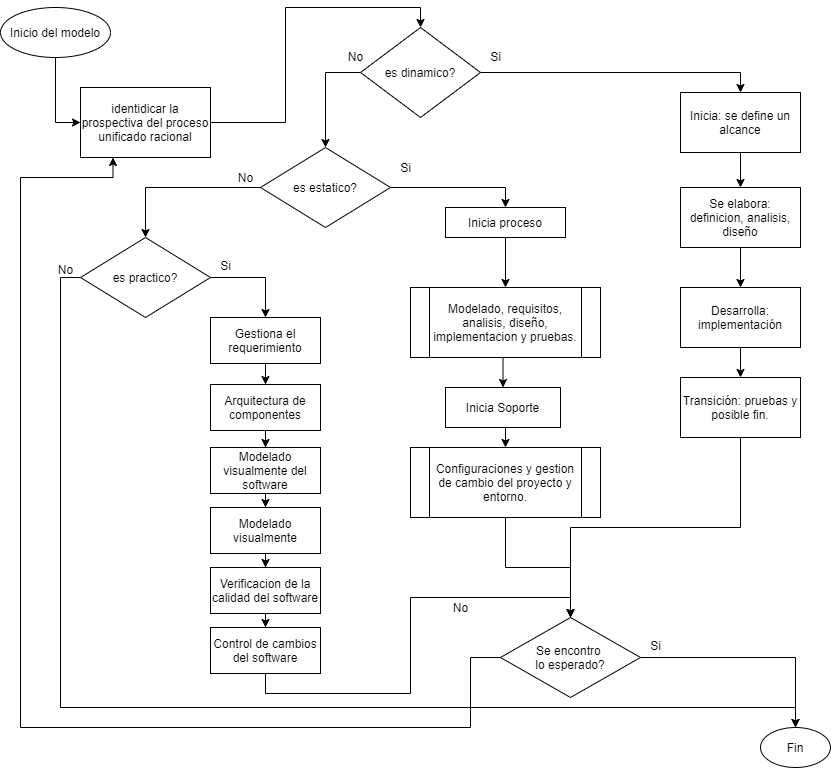

The diagram above was exported from draw.io. Its source (the exported page's mxGraphModel, read from the mxfile embedded in the PNG):
<mxGraphModel dx="892" dy="762" grid="1" gridSize="10" guides="1" tooltips="1" connect="1" arrows="1" fold="1" page="1" pageScale="1" pageWidth="1169" pageHeight="827" math="0" shadow="0">
  <root>
    <mxCell id="0" />
    <mxCell id="1" parent="0" />
    <mxCell id="13" style="edgeStyle=orthogonalEdgeStyle;rounded=0;orthogonalLoop=1;jettySize=auto;html=1;exitX=0.5;exitY=1;exitDx=0;exitDy=0;entryX=0;entryY=0.5;entryDx=0;entryDy=0;" edge="1" parent="1" source="2" target="12">
      <mxGeometry relative="1" as="geometry" />
    </mxCell>
    <mxCell id="2" value="Inicio del modelo" style="ellipse;whiteSpace=wrap;html=1;" vertex="1" parent="1">
      <mxGeometry x="20" y="60" width="110" height="50" as="geometry" />
    </mxCell>
    <mxCell id="17" style="edgeStyle=orthogonalEdgeStyle;rounded=0;orthogonalLoop=1;jettySize=auto;html=1;exitX=0;exitY=0.5;exitDx=0;exitDy=0;entryX=0.5;entryY=0;entryDx=0;entryDy=0;" edge="1" parent="1" source="7" target="8">
      <mxGeometry relative="1" as="geometry" />
    </mxCell>
    <mxCell id="24" style="edgeStyle=orthogonalEdgeStyle;rounded=0;orthogonalLoop=1;jettySize=auto;html=1;exitX=1;exitY=0.5;exitDx=0;exitDy=0;entryX=0.5;entryY=0;entryDx=0;entryDy=0;" edge="1" parent="1" source="7" target="21">
      <mxGeometry relative="1" as="geometry" />
    </mxCell>
    <mxCell id="7" value="es dinamico?" style="rhombus;whiteSpace=wrap;html=1;" vertex="1" parent="1">
      <mxGeometry x="380" y="80" width="120" height="90" as="geometry" />
    </mxCell>
    <mxCell id="18" style="edgeStyle=orthogonalEdgeStyle;rounded=0;orthogonalLoop=1;jettySize=auto;html=1;exitX=0;exitY=0.5;exitDx=0;exitDy=0;" edge="1" parent="1" source="8" target="9">
      <mxGeometry relative="1" as="geometry" />
    </mxCell>
    <mxCell id="32" style="edgeStyle=orthogonalEdgeStyle;rounded=0;orthogonalLoop=1;jettySize=auto;html=1;exitX=1;exitY=0.5;exitDx=0;exitDy=0;entryX=0.5;entryY=0;entryDx=0;entryDy=0;" edge="1" parent="1" source="8" target="31">
      <mxGeometry relative="1" as="geometry" />
    </mxCell>
    <mxCell id="8" value="es estatico?" style="rhombus;whiteSpace=wrap;html=1;" vertex="1" parent="1">
      <mxGeometry x="280" y="200" width="130" height="80" as="geometry" />
    </mxCell>
    <mxCell id="44" style="edgeStyle=orthogonalEdgeStyle;rounded=0;orthogonalLoop=1;jettySize=auto;html=1;exitX=1;exitY=0.5;exitDx=0;exitDy=0;entryX=0.5;entryY=0;entryDx=0;entryDy=0;" edge="1" parent="1" source="9" target="43">
      <mxGeometry relative="1" as="geometry" />
    </mxCell>
    <mxCell id="67" style="edgeStyle=orthogonalEdgeStyle;rounded=0;orthogonalLoop=1;jettySize=auto;html=1;exitX=0;exitY=0.5;exitDx=0;exitDy=0;entryX=0.5;entryY=0;entryDx=0;entryDy=0;" edge="1" parent="1" source="9" target="65">
      <mxGeometry relative="1" as="geometry">
        <Array as="points">
          <mxPoint x="80" y="330" />
          <mxPoint x="80" y="760" />
          <mxPoint x="815" y="760" />
        </Array>
      </mxGeometry>
    </mxCell>
    <mxCell id="9" value="es practico?" style="rhombus;whiteSpace=wrap;html=1;" vertex="1" parent="1">
      <mxGeometry x="100" y="290" width="130" height="80" as="geometry" />
    </mxCell>
    <mxCell id="14" style="edgeStyle=orthogonalEdgeStyle;rounded=0;orthogonalLoop=1;jettySize=auto;html=1;exitX=1;exitY=0.5;exitDx=0;exitDy=0;entryX=0.5;entryY=0;entryDx=0;entryDy=0;" edge="1" parent="1" source="12" target="7">
      <mxGeometry relative="1" as="geometry" />
    </mxCell>
    <mxCell id="12" value="&lt;div&gt;&lt;span&gt;identidicar la prospectiva del proceso unificado racional&lt;/span&gt;&lt;br&gt;&lt;/div&gt;" style="rounded=0;whiteSpace=wrap;html=1;align=center;verticalAlign=middle;" vertex="1" parent="1">
      <mxGeometry x="100" y="140" width="130" height="70" as="geometry" />
    </mxCell>
    <mxCell id="19" value="No" style="text;html=1;align=center;verticalAlign=middle;resizable=0;points=[];autosize=1;" vertex="1" parent="1">
      <mxGeometry x="360" y="99" width="30" height="20" as="geometry" />
    </mxCell>
    <mxCell id="20" value="No" style="text;html=1;align=center;verticalAlign=middle;resizable=0;points=[];autosize=1;" vertex="1" parent="1">
      <mxGeometry x="250" y="220" width="30" height="20" as="geometry" />
    </mxCell>
    <mxCell id="26" style="edgeStyle=orthogonalEdgeStyle;rounded=0;orthogonalLoop=1;jettySize=auto;html=1;exitX=0.5;exitY=1;exitDx=0;exitDy=0;entryX=0.5;entryY=0;entryDx=0;entryDy=0;" edge="1" parent="1" source="21" target="25">
      <mxGeometry relative="1" as="geometry" />
    </mxCell>
    <mxCell id="21" value="Inicia: se define un alcance" style="rounded=0;whiteSpace=wrap;html=1;" vertex="1" parent="1">
      <mxGeometry x="700" y="145" width="120" height="60" as="geometry" />
    </mxCell>
    <mxCell id="28" style="edgeStyle=orthogonalEdgeStyle;rounded=0;orthogonalLoop=1;jettySize=auto;html=1;exitX=0.5;exitY=1;exitDx=0;exitDy=0;entryX=0.5;entryY=0;entryDx=0;entryDy=0;" edge="1" parent="1" source="25" target="27">
      <mxGeometry relative="1" as="geometry" />
    </mxCell>
    <mxCell id="25" value="Se elabora: definicion, analisis, diseño" style="rounded=0;whiteSpace=wrap;html=1;" vertex="1" parent="1">
      <mxGeometry x="700" y="240" width="120" height="60" as="geometry" />
    </mxCell>
    <mxCell id="30" style="edgeStyle=orthogonalEdgeStyle;rounded=0;orthogonalLoop=1;jettySize=auto;html=1;exitX=0.5;exitY=1;exitDx=0;exitDy=0;entryX=0.5;entryY=0;entryDx=0;entryDy=0;" edge="1" parent="1" source="27" target="29">
      <mxGeometry relative="1" as="geometry" />
    </mxCell>
    <mxCell id="27" value="Desarrolla: implementación" style="rounded=0;whiteSpace=wrap;html=1;" vertex="1" parent="1">
      <mxGeometry x="700" y="340" width="120" height="60" as="geometry" />
    </mxCell>
    <mxCell id="57" style="edgeStyle=orthogonalEdgeStyle;rounded=0;orthogonalLoop=1;jettySize=auto;html=1;exitX=0.5;exitY=1;exitDx=0;exitDy=0;entryX=0.5;entryY=0;entryDx=0;entryDy=0;" edge="1" parent="1" source="29" target="56">
      <mxGeometry relative="1" as="geometry" />
    </mxCell>
    <mxCell id="29" value="Transición: pruebas y posible fin." style="rounded=0;whiteSpace=wrap;html=1;" vertex="1" parent="1">
      <mxGeometry x="700" y="430" width="120" height="60" as="geometry" />
    </mxCell>
    <mxCell id="34" style="edgeStyle=orthogonalEdgeStyle;rounded=0;orthogonalLoop=1;jettySize=auto;html=1;exitX=0.5;exitY=1;exitDx=0;exitDy=0;" edge="1" parent="1" source="31" target="33">
      <mxGeometry relative="1" as="geometry" />
    </mxCell>
    <mxCell id="31" value="Inicia proceso" style="rounded=0;whiteSpace=wrap;html=1;" vertex="1" parent="1">
      <mxGeometry x="465" y="260" width="120" height="30" as="geometry" />
    </mxCell>
    <mxCell id="36" style="edgeStyle=orthogonalEdgeStyle;rounded=0;orthogonalLoop=1;jettySize=auto;html=1;exitX=0.5;exitY=1;exitDx=0;exitDy=0;entryX=0.5;entryY=0;entryDx=0;entryDy=0;" edge="1" parent="1" source="33" target="35">
      <mxGeometry relative="1" as="geometry" />
    </mxCell>
    <mxCell id="33" value="Modelado, requisitos, analisis, diseño, implementacion y pruebas." style="shape=process;whiteSpace=wrap;html=1;backgroundOutline=1;" vertex="1" parent="1">
      <mxGeometry x="430" y="340" width="190" height="70" as="geometry" />
    </mxCell>
    <mxCell id="39" style="edgeStyle=orthogonalEdgeStyle;rounded=0;orthogonalLoop=1;jettySize=auto;html=1;exitX=0.5;exitY=1;exitDx=0;exitDy=0;entryX=0.5;entryY=0;entryDx=0;entryDy=0;" edge="1" parent="1" source="35" target="37">
      <mxGeometry relative="1" as="geometry" />
    </mxCell>
    <mxCell id="35" value="Inicia Soporte" style="rounded=0;whiteSpace=wrap;html=1;" vertex="1" parent="1">
      <mxGeometry x="465" y="440" width="115" height="40" as="geometry" />
    </mxCell>
    <mxCell id="58" style="edgeStyle=orthogonalEdgeStyle;rounded=0;orthogonalLoop=1;jettySize=auto;html=1;exitX=0.5;exitY=1;exitDx=0;exitDy=0;" edge="1" parent="1" source="37">
      <mxGeometry relative="1" as="geometry">
        <mxPoint x="590" y="670" as="targetPoint" />
      </mxGeometry>
    </mxCell>
    <mxCell id="37" value="Configuraciones y gestion de cambio del proyecto y entorno." style="shape=process;whiteSpace=wrap;html=1;backgroundOutline=1;" vertex="1" parent="1">
      <mxGeometry x="430" y="500" width="190" height="70" as="geometry" />
    </mxCell>
    <mxCell id="40" value="Si" style="text;html=1;align=center;verticalAlign=middle;resizable=0;points=[];autosize=1;" vertex="1" parent="1">
      <mxGeometry x="500" y="99" width="30" height="20" as="geometry" />
    </mxCell>
    <mxCell id="41" value="Si" style="text;html=1;align=center;verticalAlign=middle;resizable=0;points=[];autosize=1;" vertex="1" parent="1">
      <mxGeometry x="410" y="210" width="30" height="20" as="geometry" />
    </mxCell>
    <mxCell id="46" value="" style="edgeStyle=orthogonalEdgeStyle;rounded=0;orthogonalLoop=1;jettySize=auto;html=1;" edge="1" parent="1" source="43" target="45">
      <mxGeometry relative="1" as="geometry" />
    </mxCell>
    <mxCell id="43" value="Gestiona el requerimiento" style="rounded=0;whiteSpace=wrap;html=1;" vertex="1" parent="1">
      <mxGeometry x="230" y="370" width="110" height="46" as="geometry" />
    </mxCell>
    <mxCell id="48" value="" style="edgeStyle=orthogonalEdgeStyle;rounded=0;orthogonalLoop=1;jettySize=auto;html=1;" edge="1" parent="1" source="45" target="47">
      <mxGeometry relative="1" as="geometry" />
    </mxCell>
    <mxCell id="45" value="Arquitectura de componentes" style="rounded=0;whiteSpace=wrap;html=1;" vertex="1" parent="1">
      <mxGeometry x="230" y="437" width="110" height="46" as="geometry" />
    </mxCell>
    <mxCell id="50" value="" style="edgeStyle=orthogonalEdgeStyle;rounded=0;orthogonalLoop=1;jettySize=auto;html=1;" edge="1" parent="1" source="47" target="49">
      <mxGeometry relative="1" as="geometry" />
    </mxCell>
    <mxCell id="47" value="Modelado visualmente del software" style="rounded=0;whiteSpace=wrap;html=1;" vertex="1" parent="1">
      <mxGeometry x="230" y="500" width="110" height="46" as="geometry" />
    </mxCell>
    <mxCell id="53" value="" style="edgeStyle=orthogonalEdgeStyle;rounded=0;orthogonalLoop=1;jettySize=auto;html=1;" edge="1" parent="1" source="49" target="52">
      <mxGeometry relative="1" as="geometry" />
    </mxCell>
    <mxCell id="49" value="Modelado visualmente" style="rounded=0;whiteSpace=wrap;html=1;" vertex="1" parent="1">
      <mxGeometry x="230" y="560" width="110" height="46" as="geometry" />
    </mxCell>
    <mxCell id="55" value="" style="edgeStyle=orthogonalEdgeStyle;rounded=0;orthogonalLoop=1;jettySize=auto;html=1;" edge="1" parent="1" source="52" target="54">
      <mxGeometry relative="1" as="geometry" />
    </mxCell>
    <mxCell id="52" value="Verificacion de la calidad del software" style="rounded=0;whiteSpace=wrap;html=1;" vertex="1" parent="1">
      <mxGeometry x="230" y="620" width="110" height="46" as="geometry" />
    </mxCell>
    <mxCell id="61" style="edgeStyle=orthogonalEdgeStyle;rounded=0;orthogonalLoop=1;jettySize=auto;html=1;exitX=0.5;exitY=1;exitDx=0;exitDy=0;entryX=0.5;entryY=0;entryDx=0;entryDy=0;" edge="1" parent="1" source="54" target="56">
      <mxGeometry relative="1" as="geometry" />
    </mxCell>
    <mxCell id="54" value="Control de cambios del software" style="rounded=0;whiteSpace=wrap;html=1;" vertex="1" parent="1">
      <mxGeometry x="230" y="680" width="110" height="46" as="geometry" />
    </mxCell>
    <mxCell id="68" style="edgeStyle=orthogonalEdgeStyle;rounded=0;orthogonalLoop=1;jettySize=auto;html=1;exitX=1;exitY=0.5;exitDx=0;exitDy=0;entryX=0.5;entryY=0;entryDx=0;entryDy=0;" edge="1" parent="1" source="56" target="65">
      <mxGeometry relative="1" as="geometry" />
    </mxCell>
    <mxCell id="74" style="edgeStyle=orthogonalEdgeStyle;rounded=0;orthogonalLoop=1;jettySize=auto;html=1;exitX=0;exitY=0.5;exitDx=0;exitDy=0;entryX=0.25;entryY=1;entryDx=0;entryDy=0;" edge="1" parent="1" source="56" target="12">
      <mxGeometry relative="1" as="geometry">
        <Array as="points">
          <mxPoint x="490" y="710" />
          <mxPoint x="490" y="780" />
          <mxPoint x="40" y="780" />
          <mxPoint x="40" y="230" />
          <mxPoint x="133" y="230" />
        </Array>
      </mxGeometry>
    </mxCell>
    <mxCell id="56" value="Se encontro &lt;br&gt;lo esperado?" style="rhombus;whiteSpace=wrap;html=1;" vertex="1" parent="1">
      <mxGeometry x="520" y="670" width="140" height="80" as="geometry" />
    </mxCell>
    <mxCell id="65" value="Fin" style="ellipse;whiteSpace=wrap;html=1;" vertex="1" parent="1">
      <mxGeometry x="780" y="780" width="70" height="40" as="geometry" />
    </mxCell>
    <mxCell id="66" value="Si" style="text;html=1;align=center;verticalAlign=middle;resizable=0;points=[];autosize=1;" vertex="1" parent="1">
      <mxGeometry x="660" y="688" width="30" height="20" as="geometry" />
    </mxCell>
    <mxCell id="69" value="No" style="text;html=1;align=center;verticalAlign=middle;resizable=0;points=[];autosize=1;" vertex="1" parent="1">
      <mxGeometry x="70" y="312" width="30" height="20" as="geometry" />
    </mxCell>
    <mxCell id="70" value="Si" style="text;html=1;align=center;verticalAlign=middle;resizable=0;points=[];autosize=1;" vertex="1" parent="1">
      <mxGeometry x="230" y="308" width="30" height="20" as="geometry" />
    </mxCell>
    <mxCell id="71" value="No" style="text;html=1;align=center;verticalAlign=middle;resizable=0;points=[];autosize=1;" vertex="1" parent="1">
      <mxGeometry x="465" y="650" width="30" height="20" as="geometry" />
    </mxCell>
  </root>
</mxGraphModel>